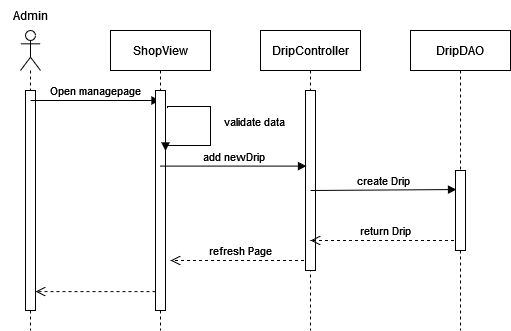

The diagram above was exported from draw.io. Its source (the exported page's mxGraphModel, read from the mxfile embedded in the PNG):
<mxGraphModel dx="1038" dy="564" grid="1" gridSize="10" guides="1" tooltips="1" connect="1" arrows="1" fold="1" page="1" pageScale="1" pageWidth="1100" pageHeight="850" math="0" shadow="0">
  <root>
    <mxCell id="0" />
    <mxCell id="1" parent="0" />
    <mxCell id="pL6CnD7wtVjouPuvID7p-1" value="" style="shape=umlLifeline;participant=umlActor;perimeter=lifelinePerimeter;whiteSpace=wrap;html=1;container=1;collapsible=0;recursiveResize=0;verticalAlign=top;spacingTop=36;outlineConnect=0;" vertex="1" parent="1">
      <mxGeometry x="90" y="80" width="20" height="300" as="geometry" />
    </mxCell>
    <mxCell id="pL6CnD7wtVjouPuvID7p-5" value="" style="html=1;points=[];perimeter=orthogonalPerimeter;" vertex="1" parent="pL6CnD7wtVjouPuvID7p-1">
      <mxGeometry x="5" y="60" width="10" height="220" as="geometry" />
    </mxCell>
    <mxCell id="pL6CnD7wtVjouPuvID7p-6" value="Open managepage" style="html=1;verticalAlign=bottom;endArrow=block;rounded=0;" edge="1" parent="pL6CnD7wtVjouPuvID7p-1" target="pL6CnD7wtVjouPuvID7p-2">
      <mxGeometry width="80" relative="1" as="geometry">
        <mxPoint x="10" y="70" as="sourcePoint" />
        <mxPoint x="90" y="70" as="targetPoint" />
      </mxGeometry>
    </mxCell>
    <mxCell id="pL6CnD7wtVjouPuvID7p-2" value="ShopView" style="shape=umlLifeline;perimeter=lifelinePerimeter;whiteSpace=wrap;html=1;container=1;collapsible=0;recursiveResize=0;outlineConnect=0;" vertex="1" parent="1">
      <mxGeometry x="180" y="80" width="100" height="300" as="geometry" />
    </mxCell>
    <mxCell id="pL6CnD7wtVjouPuvID7p-7" value="" style="html=1;points=[];perimeter=orthogonalPerimeter;" vertex="1" parent="pL6CnD7wtVjouPuvID7p-2">
      <mxGeometry x="45" y="60" width="10" height="220" as="geometry" />
    </mxCell>
    <mxCell id="pL6CnD7wtVjouPuvID7p-13" value="validate data" style="edgeStyle=orthogonalEdgeStyle;html=1;align=left;spacingLeft=2;endArrow=block;rounded=0;exitX=1.2;exitY=0.08;exitDx=0;exitDy=0;exitPerimeter=0;entryX=1;entryY=0.275;entryDx=0;entryDy=0;entryPerimeter=0;" edge="1" target="pL6CnD7wtVjouPuvID7p-7" parent="pL6CnD7wtVjouPuvID7p-2" source="pL6CnD7wtVjouPuvID7p-7">
      <mxGeometry x="-0.1024" y="10" relative="1" as="geometry">
        <mxPoint x="10" y="400" as="sourcePoint" />
        <Array as="points">
          <mxPoint x="100" y="76" />
          <mxPoint x="100" y="115" />
        </Array>
        <mxPoint x="-10" y="420" as="targetPoint" />
        <mxPoint as="offset" />
      </mxGeometry>
    </mxCell>
    <mxCell id="pL6CnD7wtVjouPuvID7p-18" value="refresh Page" style="html=1;verticalAlign=bottom;endArrow=open;dashed=1;endSize=8;rounded=0;" edge="1" parent="pL6CnD7wtVjouPuvID7p-2" source="pL6CnD7wtVjouPuvID7p-3">
      <mxGeometry relative="1" as="geometry">
        <mxPoint x="140" y="230" as="sourcePoint" />
        <mxPoint x="60" y="230" as="targetPoint" />
      </mxGeometry>
    </mxCell>
    <mxCell id="pL6CnD7wtVjouPuvID7p-3" value="DripController" style="shape=umlLifeline;perimeter=lifelinePerimeter;whiteSpace=wrap;html=1;container=1;collapsible=0;recursiveResize=0;outlineConnect=0;" vertex="1" parent="1">
      <mxGeometry x="330" y="80" width="100" height="300" as="geometry" />
    </mxCell>
    <mxCell id="pL6CnD7wtVjouPuvID7p-8" value="" style="html=1;points=[];perimeter=orthogonalPerimeter;" vertex="1" parent="pL6CnD7wtVjouPuvID7p-3">
      <mxGeometry x="45" y="60" width="10" height="180" as="geometry" />
    </mxCell>
    <mxCell id="pL6CnD7wtVjouPuvID7p-16" value="create Drip" style="html=1;verticalAlign=bottom;endArrow=block;rounded=0;entryX=0.1;entryY=0.238;entryDx=0;entryDy=0;entryPerimeter=0;" edge="1" parent="pL6CnD7wtVjouPuvID7p-3" target="pL6CnD7wtVjouPuvID7p-14">
      <mxGeometry width="80" relative="1" as="geometry">
        <mxPoint x="50" y="160" as="sourcePoint" />
        <mxPoint x="130" y="160" as="targetPoint" />
      </mxGeometry>
    </mxCell>
    <mxCell id="pL6CnD7wtVjouPuvID7p-17" value="return Drip" style="html=1;verticalAlign=bottom;endArrow=open;dashed=1;endSize=8;rounded=0;" edge="1" parent="pL6CnD7wtVjouPuvID7p-3" source="pL6CnD7wtVjouPuvID7p-4">
      <mxGeometry relative="1" as="geometry">
        <mxPoint x="130" y="210" as="sourcePoint" />
        <mxPoint x="50" y="210" as="targetPoint" />
      </mxGeometry>
    </mxCell>
    <mxCell id="pL6CnD7wtVjouPuvID7p-4" value="DripDAO" style="shape=umlLifeline;perimeter=lifelinePerimeter;whiteSpace=wrap;html=1;container=1;collapsible=0;recursiveResize=0;outlineConnect=0;" vertex="1" parent="1">
      <mxGeometry x="480" y="80" width="100" height="300" as="geometry" />
    </mxCell>
    <mxCell id="pL6CnD7wtVjouPuvID7p-14" value="" style="html=1;points=[];perimeter=orthogonalPerimeter;" vertex="1" parent="pL6CnD7wtVjouPuvID7p-4">
      <mxGeometry x="45" y="140" width="10" height="80" as="geometry" />
    </mxCell>
    <mxCell id="pL6CnD7wtVjouPuvID7p-9" value="add newDrip" style="html=1;verticalAlign=bottom;endArrow=block;rounded=0;entryX=0.1;entryY=0.42;entryDx=0;entryDy=0;entryPerimeter=0;" edge="1" parent="1" source="pL6CnD7wtVjouPuvID7p-2" target="pL6CnD7wtVjouPuvID7p-8">
      <mxGeometry width="80" relative="1" as="geometry">
        <mxPoint x="295" y="224.5" as="sourcePoint" />
        <mxPoint x="375" y="224.5" as="targetPoint" />
      </mxGeometry>
    </mxCell>
    <mxCell id="pL6CnD7wtVjouPuvID7p-19" value="" style="html=1;verticalAlign=bottom;endArrow=open;dashed=1;endSize=8;rounded=0;entryX=1;entryY=0.914;entryDx=0;entryDy=0;entryPerimeter=0;" edge="1" parent="1" source="pL6CnD7wtVjouPuvID7p-7" target="pL6CnD7wtVjouPuvID7p-5">
      <mxGeometry relative="1" as="geometry">
        <mxPoint x="180" y="340" as="sourcePoint" />
        <mxPoint x="100" y="340" as="targetPoint" />
      </mxGeometry>
    </mxCell>
    <mxCell id="pL6CnD7wtVjouPuvID7p-20" value="Admin" style="text;html=1;strokeColor=none;fillColor=none;align=center;verticalAlign=middle;whiteSpace=wrap;rounded=0;" vertex="1" parent="1">
      <mxGeometry x="70" y="50" width="60" height="30" as="geometry" />
    </mxCell>
  </root>
</mxGraphModel>